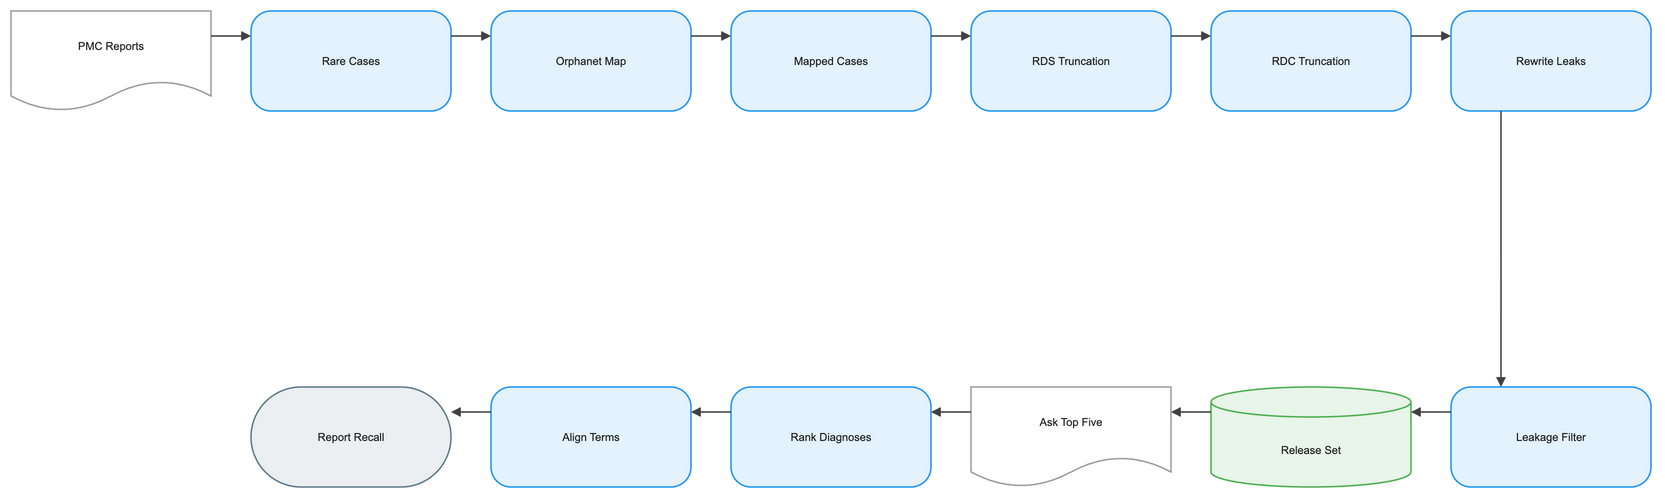

The diagram above was exported from draw.io. Its source (the exported page's mxGraphModel, read from the mxfile embedded in the PNG):
<mxGraphModel dx="1120" dy="720" grid="1" gridSize="8" guides="1" tooltips="1" connect="1" arrows="1" fold="1" page="1" pageScale="1" pageWidth="1640" pageHeight="552" math="1" background="#FFFFFF">
  <root>
    <mxCell id="0" />
    <mxCell id="1" parent="0" />
    <mxCell id="2" value="PMC Reports" style="shape=document;boundedLbl=1;html=1;whiteSpace=wrap;fillColor=#FFFFFF;strokeColor=#9E9E9E;strokeWidth=1.5;fontColor=#212121;fontSize=11;fontFamily=Arial, Helvetica, sans-serif;verticalAlign=middle;align=center" vertex="1" parent="1">
      <mxGeometry x="-80" y="-8" width="200" height="100" as="geometry" />
    </mxCell>
    <mxCell id="3" value="Rare Cases" style="rounded=1;arcSize=20;html=1;whiteSpace=wrap;fillColor=#E3F2FD;strokeColor=#2196F3;strokeWidth=1.5;fontColor=#212121;fontSize=11;fontFamily=Arial, Helvetica, sans-serif;verticalAlign=middle;align=center" vertex="1" parent="1">
      <mxGeometry x="160" y="-8" width="200" height="100" as="geometry" />
    </mxCell>
    <mxCell id="4" value="Orphanet Map" style="rounded=1;arcSize=20;html=1;whiteSpace=wrap;fillColor=#E3F2FD;strokeColor=#2196F3;strokeWidth=1.5;fontColor=#212121;fontSize=11;fontFamily=Arial, Helvetica, sans-serif;verticalAlign=middle;align=center" vertex="1" parent="1">
      <mxGeometry x="400" y="-8" width="200" height="100" as="geometry" />
    </mxCell>
    <mxCell id="5" value="Mapped Cases" style="rounded=1;arcSize=20;html=1;whiteSpace=wrap;fillColor=#E3F2FD;strokeColor=#2196F3;strokeWidth=1.5;fontColor=#212121;fontSize=11;fontFamily=Arial, Helvetica, sans-serif;verticalAlign=middle;align=center" vertex="1" parent="1">
      <mxGeometry x="640" y="-8" width="200" height="100" as="geometry" />
    </mxCell>
    <mxCell id="6" value="RDS Truncation" style="rounded=1;arcSize=20;html=1;whiteSpace=wrap;fillColor=#E3F2FD;strokeColor=#2196F3;strokeWidth=1.5;fontColor=#212121;fontSize=11;fontFamily=Arial, Helvetica, sans-serif;verticalAlign=middle;align=center" vertex="1" parent="1">
      <mxGeometry x="880" y="-8" width="200" height="100" as="geometry" />
    </mxCell>
    <mxCell id="7" value="RDC Truncation" style="rounded=1;arcSize=20;html=1;whiteSpace=wrap;fillColor=#E3F2FD;strokeColor=#2196F3;strokeWidth=1.5;fontColor=#212121;fontSize=11;fontFamily=Arial, Helvetica, sans-serif;verticalAlign=middle;align=center" vertex="1" parent="1">
      <mxGeometry x="1120" y="-8" width="200" height="100" as="geometry" />
    </mxCell>
    <mxCell id="8" value="Rewrite Leaks" style="rounded=1;arcSize=20;html=1;whiteSpace=wrap;fillColor=#E3F2FD;strokeColor=#2196F3;strokeWidth=1.5;fontColor=#212121;fontSize=11;fontFamily=Arial, Helvetica, sans-serif;verticalAlign=middle;align=center" vertex="1" parent="1">
      <mxGeometry x="1360" y="-8" width="200" height="100" as="geometry" />
    </mxCell>
    <mxCell id="9" value="Leakage Filter" style="rounded=1;arcSize=20;html=1;whiteSpace=wrap;fillColor=#E3F2FD;strokeColor=#2196F3;strokeWidth=1.5;fontColor=#212121;fontSize=11;fontFamily=Arial, Helvetica, sans-serif;verticalAlign=middle;align=center" vertex="1" parent="1">
      <mxGeometry x="1360" y="368" width="200" height="100" as="geometry" />
    </mxCell>
    <mxCell id="10" value="Release Set" style="shape=cylinder3;boundedLbl=1;backgroundOutline=1;size=15;html=1;whiteSpace=wrap;fillColor=#E8F5E9;strokeColor=#4CAF50;strokeWidth=1.5;fontColor=#212121;fontSize=11;fontFamily=Arial, Helvetica, sans-serif;verticalAlign=middle;align=center" vertex="1" parent="1">
      <mxGeometry x="1120" y="368" width="200" height="100" as="geometry" />
    </mxCell>
    <mxCell id="11" value="Ask Top Five" style="shape=document;boundedLbl=1;html=1;whiteSpace=wrap;fillColor=#FFFFFF;strokeColor=#9E9E9E;strokeWidth=1.5;fontColor=#212121;fontSize=11;fontFamily=Arial, Helvetica, sans-serif;verticalAlign=middle;align=center" vertex="1" parent="1">
      <mxGeometry x="880" y="368" width="200" height="100" as="geometry" />
    </mxCell>
    <mxCell id="12" value="Rank Diagnoses" style="rounded=1;arcSize=20;html=1;whiteSpace=wrap;fillColor=#E3F2FD;strokeColor=#2196F3;strokeWidth=1.5;fontColor=#212121;fontSize=11;fontFamily=Arial, Helvetica, sans-serif;verticalAlign=middle;align=center" vertex="1" parent="1">
      <mxGeometry x="640" y="368" width="200" height="100" as="geometry" />
    </mxCell>
    <mxCell id="13" value="Align Terms" style="rounded=1;arcSize=20;html=1;whiteSpace=wrap;fillColor=#E3F2FD;strokeColor=#2196F3;strokeWidth=1.5;fontColor=#212121;fontSize=11;fontFamily=Arial, Helvetica, sans-serif;verticalAlign=middle;align=center" vertex="1" parent="1">
      <mxGeometry x="400" y="368" width="200" height="100" as="geometry" />
    </mxCell>
    <mxCell id="14" value="Report Recall" style="rounded=1;arcSize=50;html=1;whiteSpace=wrap;fillColor=#ECEFF1;strokeColor=#607D8B;strokeWidth=1.5;fontColor=#212121;fontSize=11;fontFamily=Arial, Helvetica, sans-serif;verticalAlign=middle;align=center" vertex="1" parent="1">
      <mxGeometry x="160" y="368" width="200" height="100" as="geometry" />
    </mxCell>
    <mxCell id="15" value="" style="edgeStyle=orthogonalEdgeStyle;rounded=0;orthogonalLoop=1;jettySize=auto;html=1;strokeColor=#424242;strokeWidth=1.5;endArrow=block;endFill=1;exitX=1;exitY=0.25;exitDx=0;exitDy=0;entryX=0;entryY=0.25;entryDx=0;entryDy=0;jumpStyle=arc;jumpSize=8" edge="1" parent="1" source="2" target="3">
      <mxGeometry relative="1" as="geometry" />
    </mxCell>
    <mxCell id="16" value="" style="edgeStyle=orthogonalEdgeStyle;rounded=0;orthogonalLoop=1;jettySize=auto;html=1;strokeColor=#424242;strokeWidth=1.5;endArrow=block;endFill=1;exitX=1;exitY=0.25;exitDx=0;exitDy=0;entryX=0;entryY=0.25;entryDx=0;entryDy=0;jumpStyle=arc;jumpSize=8" edge="1" parent="1" source="3" target="4">
      <mxGeometry relative="1" as="geometry" />
    </mxCell>
    <mxCell id="17" value="" style="edgeStyle=orthogonalEdgeStyle;rounded=0;orthogonalLoop=1;jettySize=auto;html=1;strokeColor=#424242;strokeWidth=1.5;endArrow=block;endFill=1;exitX=1;exitY=0.25;exitDx=0;exitDy=0;entryX=0;entryY=0.25;entryDx=0;entryDy=0;jumpStyle=arc;jumpSize=8" edge="1" parent="1" source="4" target="5">
      <mxGeometry relative="1" as="geometry" />
    </mxCell>
    <mxCell id="18" value="" style="edgeStyle=orthogonalEdgeStyle;rounded=0;orthogonalLoop=1;jettySize=auto;html=1;strokeColor=#424242;strokeWidth=1.5;endArrow=block;endFill=1;exitX=1;exitY=0.25;exitDx=0;exitDy=0;entryX=0;entryY=0.25;entryDx=0;entryDy=0;jumpStyle=arc;jumpSize=8" edge="1" parent="1" source="5" target="6">
      <mxGeometry relative="1" as="geometry" />
    </mxCell>
    <mxCell id="19" value="" style="edgeStyle=orthogonalEdgeStyle;rounded=0;orthogonalLoop=1;jettySize=auto;html=1;strokeColor=#424242;strokeWidth=1.5;endArrow=block;endFill=1;exitX=1;exitY=0.25;exitDx=0;exitDy=0;entryX=0;entryY=0.25;entryDx=0;entryDy=0;jumpStyle=arc;jumpSize=8" edge="1" parent="1" source="6" target="7">
      <mxGeometry relative="1" as="geometry" />
    </mxCell>
    <mxCell id="20" value="" style="edgeStyle=orthogonalEdgeStyle;rounded=0;orthogonalLoop=1;jettySize=auto;html=1;strokeColor=#424242;strokeWidth=1.5;endArrow=block;endFill=1;exitX=1;exitY=0.25;exitDx=0;exitDy=0;entryX=0;entryY=0.25;entryDx=0;entryDy=0;jumpStyle=arc;jumpSize=8" edge="1" parent="1" source="7" target="8">
      <mxGeometry relative="1" as="geometry" />
    </mxCell>
    <mxCell id="21" value="" style="edgeStyle=orthogonalEdgeStyle;rounded=0;orthogonalLoop=1;jettySize=auto;html=1;strokeColor=#424242;strokeWidth=1.5;endArrow=block;endFill=1;exitX=0.25;exitY=1;exitDx=0;exitDy=0;entryX=0.25;entryY=0;entryDx=0;entryDy=0;jumpStyle=arc;jumpSize=8" edge="1" parent="1" source="8" target="9">
      <mxGeometry relative="1" as="geometry" />
    </mxCell>
    <mxCell id="22" value="" style="edgeStyle=orthogonalEdgeStyle;rounded=0;orthogonalLoop=1;jettySize=auto;html=1;strokeColor=#424242;strokeWidth=1.5;endArrow=block;endFill=1;exitX=0;exitY=0.25;exitDx=0;exitDy=0;entryX=1;entryY=0.25;entryDx=0;entryDy=0;jumpStyle=arc;jumpSize=8" edge="1" parent="1" source="9" target="10">
      <mxGeometry relative="1" as="geometry" />
    </mxCell>
    <mxCell id="23" value="" style="edgeStyle=orthogonalEdgeStyle;rounded=0;orthogonalLoop=1;jettySize=auto;html=1;strokeColor=#424242;strokeWidth=1.5;endArrow=block;endFill=1;exitX=0;exitY=0.25;exitDx=0;exitDy=0;entryX=1;entryY=0.25;entryDx=0;entryDy=0;jumpStyle=arc;jumpSize=8" edge="1" parent="1" source="10" target="11">
      <mxGeometry relative="1" as="geometry" />
    </mxCell>
    <mxCell id="24" value="" style="edgeStyle=orthogonalEdgeStyle;rounded=0;orthogonalLoop=1;jettySize=auto;html=1;strokeColor=#424242;strokeWidth=1.5;endArrow=block;endFill=1;exitX=0;exitY=0.25;exitDx=0;exitDy=0;entryX=1;entryY=0.25;entryDx=0;entryDy=0;jumpStyle=arc;jumpSize=8" edge="1" parent="1" source="11" target="12">
      <mxGeometry relative="1" as="geometry" />
    </mxCell>
    <mxCell id="25" value="" style="edgeStyle=orthogonalEdgeStyle;rounded=0;orthogonalLoop=1;jettySize=auto;html=1;strokeColor=#424242;strokeWidth=1.5;endArrow=block;endFill=1;exitX=0;exitY=0.25;exitDx=0;exitDy=0;entryX=1;entryY=0.25;entryDx=0;entryDy=0;jumpStyle=arc;jumpSize=8" edge="1" parent="1" source="12" target="13">
      <mxGeometry relative="1" as="geometry" />
    </mxCell>
    <mxCell id="26" value="" style="edgeStyle=orthogonalEdgeStyle;rounded=0;orthogonalLoop=1;jettySize=auto;html=1;strokeColor=#424242;strokeWidth=1.5;endArrow=block;endFill=1;exitX=0;exitY=0.25;exitDx=0;exitDy=0;entryX=1;entryY=0.25;entryDx=0;entryDy=0;jumpStyle=arc;jumpSize=8" edge="1" parent="1" source="13" target="14">
      <mxGeometry relative="1" as="geometry" />
    </mxCell>
  </root>
</mxGraphModel>